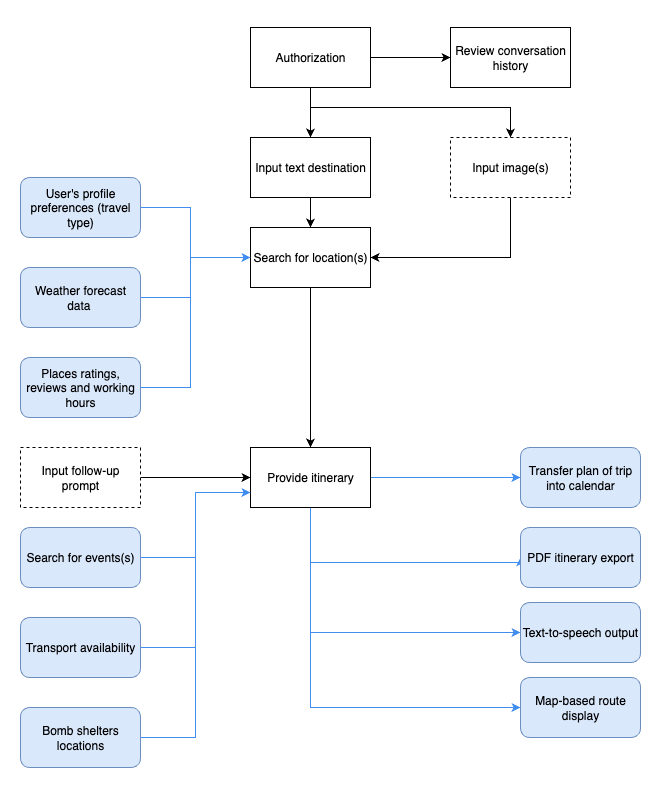

The diagram above was exported from draw.io. Its source (the exported page's mxGraphModel, read from the mxfile embedded in the PNG):
<mxGraphModel dx="1287" dy="782" grid="0" gridSize="10" guides="1" tooltips="1" connect="1" arrows="1" fold="1" page="1" pageScale="1" pageWidth="850" pageHeight="1100" math="0" shadow="0">
  <root>
    <mxCell id="0" />
    <mxCell id="1" parent="0" />
    <mxCell id="DWVpbOMIAwc_VftdLsL9-61" value="" style="rounded=0;whiteSpace=wrap;html=1;strokeColor=none;" vertex="1" parent="1">
      <mxGeometry x="110" y="93" width="660" height="792" as="geometry" />
    </mxCell>
    <mxCell id="CwhwlBn4o9Tdt4u_8rzz-3" style="edgeStyle=orthogonalEdgeStyle;rounded=0;orthogonalLoop=1;jettySize=auto;html=1;entryX=0.5;entryY=0;entryDx=0;entryDy=0;" parent="1" source="CwhwlBn4o9Tdt4u_8rzz-1" target="CwhwlBn4o9Tdt4u_8rzz-2" edge="1">
      <mxGeometry relative="1" as="geometry" />
    </mxCell>
    <mxCell id="DWVpbOMIAwc_VftdLsL9-5" style="edgeStyle=orthogonalEdgeStyle;rounded=0;orthogonalLoop=1;jettySize=auto;html=1;" edge="1" parent="1" source="CwhwlBn4o9Tdt4u_8rzz-1" target="DWVpbOMIAwc_VftdLsL9-3">
      <mxGeometry relative="1" as="geometry" />
    </mxCell>
    <mxCell id="DWVpbOMIAwc_VftdLsL9-46" style="edgeStyle=orthogonalEdgeStyle;rounded=0;orthogonalLoop=1;jettySize=auto;html=1;entryX=0.5;entryY=0;entryDx=0;entryDy=0;" edge="1" parent="1" source="CwhwlBn4o9Tdt4u_8rzz-1" target="DWVpbOMIAwc_VftdLsL9-6">
      <mxGeometry relative="1" as="geometry">
        <Array as="points">
          <mxPoint x="420" y="200" />
          <mxPoint x="620" y="200" />
        </Array>
      </mxGeometry>
    </mxCell>
    <mxCell id="CwhwlBn4o9Tdt4u_8rzz-1" value="Authorization" style="rounded=0;whiteSpace=wrap;html=1;" parent="1" vertex="1">
      <mxGeometry x="360" y="120" width="120" height="60" as="geometry" />
    </mxCell>
    <mxCell id="DWVpbOMIAwc_VftdLsL9-10" style="edgeStyle=orthogonalEdgeStyle;rounded=0;orthogonalLoop=1;jettySize=auto;html=1;entryX=0.5;entryY=0;entryDx=0;entryDy=0;" edge="1" parent="1" source="CwhwlBn4o9Tdt4u_8rzz-2" target="CwhwlBn4o9Tdt4u_8rzz-4">
      <mxGeometry relative="1" as="geometry" />
    </mxCell>
    <mxCell id="CwhwlBn4o9Tdt4u_8rzz-2" value="Input text destination" style="rounded=0;whiteSpace=wrap;html=1;" parent="1" vertex="1">
      <mxGeometry x="360" y="230" width="120" height="60" as="geometry" />
    </mxCell>
    <mxCell id="CwhwlBn4o9Tdt4u_8rzz-7" style="edgeStyle=orthogonalEdgeStyle;rounded=0;orthogonalLoop=1;jettySize=auto;html=1;entryX=0.5;entryY=0;entryDx=0;entryDy=0;" parent="1" source="CwhwlBn4o9Tdt4u_8rzz-4" target="CwhwlBn4o9Tdt4u_8rzz-6" edge="1">
      <mxGeometry relative="1" as="geometry" />
    </mxCell>
    <mxCell id="CwhwlBn4o9Tdt4u_8rzz-4" value="Search for location(s)" style="rounded=0;whiteSpace=wrap;html=1;" parent="1" vertex="1">
      <mxGeometry x="360" y="320" width="120" height="60" as="geometry" />
    </mxCell>
    <mxCell id="DWVpbOMIAwc_VftdLsL9-11" style="edgeStyle=orthogonalEdgeStyle;rounded=0;orthogonalLoop=1;jettySize=auto;html=1;entryX=0;entryY=0.5;entryDx=0;entryDy=0;strokeColor=light-dark(#428DF0,#EDEDED);" edge="1" parent="1" source="CwhwlBn4o9Tdt4u_8rzz-6" target="CwhwlBn4o9Tdt4u_8rzz-12">
      <mxGeometry relative="1" as="geometry">
        <Array as="points">
          <mxPoint x="570" y="570" />
          <mxPoint x="570" y="570" />
        </Array>
      </mxGeometry>
    </mxCell>
    <mxCell id="DWVpbOMIAwc_VftdLsL9-15" style="edgeStyle=orthogonalEdgeStyle;rounded=0;orthogonalLoop=1;jettySize=auto;html=1;entryX=0;entryY=0.5;entryDx=0;entryDy=0;strokeColor=light-dark(#428DF0,#EDEDED);" edge="1" parent="1" source="CwhwlBn4o9Tdt4u_8rzz-6" target="DWVpbOMIAwc_VftdLsL9-14">
      <mxGeometry relative="1" as="geometry">
        <Array as="points">
          <mxPoint x="420" y="655" />
        </Array>
      </mxGeometry>
    </mxCell>
    <mxCell id="DWVpbOMIAwc_VftdLsL9-20" style="edgeStyle=orthogonalEdgeStyle;rounded=0;orthogonalLoop=1;jettySize=auto;html=1;entryX=0;entryY=0.5;entryDx=0;entryDy=0;strokeColor=light-dark(#428DF0,#EDEDED);" edge="1" parent="1" source="CwhwlBn4o9Tdt4u_8rzz-6" target="DWVpbOMIAwc_VftdLsL9-19">
      <mxGeometry relative="1" as="geometry">
        <Array as="points">
          <mxPoint x="420" y="725" />
        </Array>
      </mxGeometry>
    </mxCell>
    <mxCell id="DWVpbOMIAwc_VftdLsL9-27" style="edgeStyle=orthogonalEdgeStyle;rounded=0;orthogonalLoop=1;jettySize=auto;html=1;entryX=0;entryY=0.5;entryDx=0;entryDy=0;strokeColor=light-dark(#428DF0,#EDEDED);" edge="1" parent="1" source="CwhwlBn4o9Tdt4u_8rzz-6" target="CwhwlBn4o9Tdt4u_8rzz-14">
      <mxGeometry relative="1" as="geometry">
        <Array as="points">
          <mxPoint x="420" y="800" />
        </Array>
      </mxGeometry>
    </mxCell>
    <mxCell id="CwhwlBn4o9Tdt4u_8rzz-6" value="Provide itinerary" style="rounded=0;whiteSpace=wrap;html=1;" parent="1" vertex="1">
      <mxGeometry x="360" y="540" width="120" height="60" as="geometry" />
    </mxCell>
    <mxCell id="DWVpbOMIAwc_VftdLsL9-13" style="edgeStyle=orthogonalEdgeStyle;rounded=0;orthogonalLoop=1;jettySize=auto;html=1;entryX=0;entryY=0.75;entryDx=0;entryDy=0;strokeColor=light-dark(#428DF0,#EDEDED);" edge="1" parent="1" source="CwhwlBn4o9Tdt4u_8rzz-10" target="CwhwlBn4o9Tdt4u_8rzz-6">
      <mxGeometry relative="1" as="geometry" />
    </mxCell>
    <mxCell id="CwhwlBn4o9Tdt4u_8rzz-10" value="Search for events(s)" style="rounded=1;whiteSpace=wrap;html=1;fillColor=#dae8fc;strokeColor=#6c8ebf;" parent="1" vertex="1">
      <mxGeometry x="130" y="620" width="120" height="60" as="geometry" />
    </mxCell>
    <mxCell id="CwhwlBn4o9Tdt4u_8rzz-12" value="Transfer plan of trip into calendar" style="rounded=1;whiteSpace=wrap;html=1;fillColor=#dae8fc;strokeColor=#6c8ebf;" parent="1" vertex="1">
      <mxGeometry x="630" y="540" width="120" height="60" as="geometry" />
    </mxCell>
    <mxCell id="DWVpbOMIAwc_VftdLsL9-12" style="edgeStyle=orthogonalEdgeStyle;rounded=0;orthogonalLoop=1;jettySize=auto;html=1;entryX=0;entryY=0.5;entryDx=0;entryDy=0;strokeColor=light-dark(#428DF0,#EDEDED);" edge="1" parent="1" source="CwhwlBn4o9Tdt4u_8rzz-13" target="CwhwlBn4o9Tdt4u_8rzz-4">
      <mxGeometry relative="1" as="geometry">
        <Array as="points">
          <mxPoint x="300" y="300" />
          <mxPoint x="300" y="350" />
        </Array>
      </mxGeometry>
    </mxCell>
    <mxCell id="CwhwlBn4o9Tdt4u_8rzz-13" value="User's profile preferences (travel type)" style="rounded=1;whiteSpace=wrap;html=1;fillColor=#dae8fc;strokeColor=#6c8ebf;" parent="1" vertex="1">
      <mxGeometry x="130" y="270" width="120" height="60" as="geometry" />
    </mxCell>
    <mxCell id="CwhwlBn4o9Tdt4u_8rzz-14" value="Map-based route display" style="rounded=1;whiteSpace=wrap;html=1;fillColor=#dae8fc;strokeColor=#6c8ebf;" parent="1" vertex="1">
      <mxGeometry x="630" y="770" width="120" height="60" as="geometry" />
    </mxCell>
    <mxCell id="DWVpbOMIAwc_VftdLsL9-3" value="Review&amp;nbsp;conversation history" style="rounded=0;whiteSpace=wrap;html=1;" vertex="1" parent="1">
      <mxGeometry x="560" y="120" width="120" height="60" as="geometry" />
    </mxCell>
    <mxCell id="DWVpbOMIAwc_VftdLsL9-8" style="edgeStyle=orthogonalEdgeStyle;rounded=0;orthogonalLoop=1;jettySize=auto;html=1;" edge="1" parent="1" source="DWVpbOMIAwc_VftdLsL9-6" target="CwhwlBn4o9Tdt4u_8rzz-4">
      <mxGeometry relative="1" as="geometry">
        <Array as="points">
          <mxPoint x="620" y="350" />
        </Array>
      </mxGeometry>
    </mxCell>
    <mxCell id="DWVpbOMIAwc_VftdLsL9-6" value="Input image(s)" style="rounded=0;whiteSpace=wrap;html=1;dashed=1;" vertex="1" parent="1">
      <mxGeometry x="560" y="230" width="120" height="60" as="geometry" />
    </mxCell>
    <mxCell id="DWVpbOMIAwc_VftdLsL9-14" value="PDF itinerary export" style="rounded=1;whiteSpace=wrap;html=1;fillColor=#dae8fc;strokeColor=#6c8ebf;" vertex="1" parent="1">
      <mxGeometry x="630" y="620" width="120" height="60" as="geometry" />
    </mxCell>
    <mxCell id="DWVpbOMIAwc_VftdLsL9-18" style="edgeStyle=orthogonalEdgeStyle;rounded=0;orthogonalLoop=1;jettySize=auto;html=1;entryX=0;entryY=0.75;entryDx=0;entryDy=0;strokeColor=light-dark(#428DF0,#EDEDED);" edge="1" parent="1" source="DWVpbOMIAwc_VftdLsL9-17" target="CwhwlBn4o9Tdt4u_8rzz-6">
      <mxGeometry relative="1" as="geometry" />
    </mxCell>
    <mxCell id="DWVpbOMIAwc_VftdLsL9-17" value="Transport availability" style="rounded=1;whiteSpace=wrap;html=1;fillColor=#dae8fc;strokeColor=#6c8ebf;" vertex="1" parent="1">
      <mxGeometry x="130" y="710" width="120" height="60" as="geometry" />
    </mxCell>
    <mxCell id="DWVpbOMIAwc_VftdLsL9-19" value="Text-to-speech output" style="rounded=1;whiteSpace=wrap;html=1;fillColor=#dae8fc;strokeColor=#6c8ebf;" vertex="1" parent="1">
      <mxGeometry x="630" y="695" width="120" height="60" as="geometry" />
    </mxCell>
    <mxCell id="DWVpbOMIAwc_VftdLsL9-26" style="edgeStyle=orthogonalEdgeStyle;rounded=0;orthogonalLoop=1;jettySize=auto;html=1;entryX=0;entryY=0.5;entryDx=0;entryDy=0;" edge="1" parent="1" source="DWVpbOMIAwc_VftdLsL9-24" target="CwhwlBn4o9Tdt4u_8rzz-6">
      <mxGeometry relative="1" as="geometry" />
    </mxCell>
    <mxCell id="DWVpbOMIAwc_VftdLsL9-24" value="Input&amp;nbsp;follow-up prompt" style="rounded=0;whiteSpace=wrap;html=1;dashed=1;" vertex="1" parent="1">
      <mxGeometry x="130" y="540" width="120" height="60" as="geometry" />
    </mxCell>
    <mxCell id="DWVpbOMIAwc_VftdLsL9-54" style="edgeStyle=orthogonalEdgeStyle;rounded=0;orthogonalLoop=1;jettySize=auto;html=1;strokeColor=light-dark(#428DF0,#EDEDED);" edge="1" parent="1" source="DWVpbOMIAwc_VftdLsL9-53">
      <mxGeometry relative="1" as="geometry">
        <mxPoint x="360" y="350" as="targetPoint" />
        <Array as="points">
          <mxPoint x="300" y="390" />
          <mxPoint x="300" y="350" />
        </Array>
      </mxGeometry>
    </mxCell>
    <mxCell id="DWVpbOMIAwc_VftdLsL9-53" value="Weather forecast data&amp;nbsp;" style="rounded=1;whiteSpace=wrap;html=1;fillColor=#dae8fc;strokeColor=#6c8ebf;" vertex="1" parent="1">
      <mxGeometry x="130" y="360" width="120" height="60" as="geometry" />
    </mxCell>
    <mxCell id="DWVpbOMIAwc_VftdLsL9-58" style="edgeStyle=orthogonalEdgeStyle;rounded=0;orthogonalLoop=1;jettySize=auto;html=1;entryX=0;entryY=0.75;entryDx=0;entryDy=0;strokeColor=light-dark(#428DF0,#EDEDED);" edge="1" parent="1" source="DWVpbOMIAwc_VftdLsL9-57" target="CwhwlBn4o9Tdt4u_8rzz-6">
      <mxGeometry relative="1" as="geometry" />
    </mxCell>
    <mxCell id="DWVpbOMIAwc_VftdLsL9-57" value="Bomb shelters locations" style="rounded=1;whiteSpace=wrap;html=1;fillColor=#dae8fc;strokeColor=#6c8ebf;" vertex="1" parent="1">
      <mxGeometry x="130" y="800" width="120" height="60" as="geometry" />
    </mxCell>
    <mxCell id="DWVpbOMIAwc_VftdLsL9-60" style="edgeStyle=orthogonalEdgeStyle;rounded=0;orthogonalLoop=1;jettySize=auto;html=1;entryX=0;entryY=0.5;entryDx=0;entryDy=0;strokeColor=light-dark(#428DF0,#EDEDED);" edge="1" parent="1" source="DWVpbOMIAwc_VftdLsL9-59" target="CwhwlBn4o9Tdt4u_8rzz-4">
      <mxGeometry relative="1" as="geometry">
        <Array as="points">
          <mxPoint x="300" y="480" />
          <mxPoint x="300" y="350" />
        </Array>
      </mxGeometry>
    </mxCell>
    <mxCell id="DWVpbOMIAwc_VftdLsL9-59" value="Places ratings, reviews and working hours" style="rounded=1;whiteSpace=wrap;html=1;fillColor=#dae8fc;strokeColor=#6c8ebf;" vertex="1" parent="1">
      <mxGeometry x="130" y="450" width="120" height="60" as="geometry" />
    </mxCell>
  </root>
</mxGraphModel>